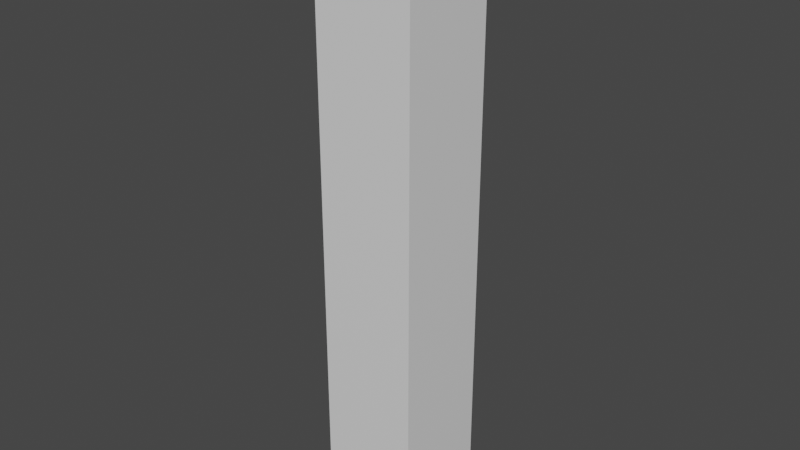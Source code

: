 # Source: zombie.blend  (saved by Blender 3.0.42; exported with 4.5.12 LTS)
import bpy
from mathutils import Matrix  # noqa: F401  (used for matrix-valued properties, if any)

bpy.ops.wm.read_factory_settings(use_empty=True)
scene = bpy.context.scene
scene.name = 'Scene'

# ---- collections
col_collection = bpy.data.collections.new('Collection'); scene.collection.children.link(col_collection)

# ---- materials (node trees are filled in below, after node groups)
mat_material = bpy.data.materials.new('Material')
mat_material.alpha_threshold = 0.0
mat_material.use_transparent_shadow = False
mat_material.line_color = (0.0, 0.0, 0.0, 1.0)

# ---- material node trees
mat_material.use_nodes = True; mat_material.node_tree.nodes.clear()
_N = mat_material.node_tree.nodes; _L = mat_material.node_tree.links
n0 = _N.new('ShaderNodeOutputMaterial'); n0.name = 'Material Output'; n0.location = (300, 300)
n1 = _N.new('ShaderNodeBsdfPrincipled'); n1.name = 'Principled BSDF'; n1.location = (10, 300)
n1.distribution = 'GGX'
n1.subsurface_method = 'RANDOM_WALK_SKIN'
n1.inputs[2].default_value = 0.4
n1.inputs[3].default_value = 1.45
n1.inputs[27].default_value = (0.0, 0.0, 0.0, 1.0)
n1.inputs[28].default_value = 1.0
_L.new(n1.outputs[0], n0.inputs[0])
n0.is_active_output = True

# ---- world
world_world = bpy.data.worlds.new('World'); scene.world = world_world
world_world.use_nodes = True; world_world.node_tree.nodes.clear()
_N = world_world.node_tree.nodes; _L = world_world.node_tree.links
n0 = _N.new('ShaderNodeOutputWorld'); n0.name = 'World Output'; n0.location = (300, 300)
n1 = _N.new('ShaderNodeBackground'); n1.name = 'Background'; n1.location = (10, 300)
n1.inputs[0].default_value = (0.05088, 0.05088, 0.05088, 1.0)
_L.new(n1.outputs[0], n0.inputs[0])
n0.is_active_output = True
world_world.color = (0.05088, 0.05088, 0.05088)
world_world.use_sun_shadow = False
world_world.sun_shadow_jitter_overblur = 0.0

# ---- meshes
me_cube = bpy.data.meshes.new('Cube')
me_cube.from_pydata([(1.0, 1.0, 1.0), (1.0, 1.0, -1.0), (1.0, -1.0, 1.0), (1.0, -1.0, -1.0), (-1.0, 1.0, 1.0), (-1.0, 1.0, -1.0), (-1.0, -1.0, 1.0), (-1.0, -1.0, -1.0), (1.0, 1.0, 0.0), (-1.0, -1.0, 0.0), (1.0, -1.0, 0.0), (-1.0, 1.0, 0.0), (-1.0, -1.0, 0.5), (1.0, 1.0, 0.5), (1.0, -1.0, 0.5), (-1.0, 1.0, 0.5), (1.0, 1.0, -0.5), (1.0, -1.0, -0.5), (-1.0, 1.0, -0.5), (-1.0, -1.0, -0.5), (-1.0, -1.0, 0.75), (1.0, 1.0, 0.75), (1.0, -1.0, 0.75), (-1.0, 1.0, 0.75), (1.0, 1.0, 0.25), (1.0, -1.0, 0.25), (-1.0, 1.0, 0.25), (-1.0, -1.0, 0.25), (-1.0, -1.0, -0.25), (1.0, 1.0, -0.25), (1.0, -1.0, -0.25), (-1.0, 1.0, -0.25), (1.0, 1.0, -0.75), (1.0, -1.0, -0.75), (-1.0, 1.0, -0.75), (-1.0, -1.0, -0.75)], [], [(0, 4, 6, 2), (22, 2, 6, 20), (20, 6, 4, 23), (5, 1, 3, 7), (21, 0, 2, 22), (23, 4, 0, 21), (31, 11, 8, 29), (29, 8, 10, 30), (28, 9, 11, 31), (30, 10, 9, 28), (26, 15, 13, 24), (24, 13, 14, 25), (27, 12, 15, 26), (25, 14, 12, 27), (33, 17, 19, 35), (35, 19, 18, 34), (32, 16, 17, 33), (34, 18, 16, 32), (15, 23, 21, 13), (13, 21, 22, 14), (12, 20, 23, 15), (14, 22, 20, 12), (10, 25, 27, 9), (9, 27, 26, 11), (8, 24, 25, 10), (11, 26, 24, 8), (17, 30, 28, 19), (19, 28, 31, 18), (16, 29, 30, 17), (18, 31, 29, 16), (5, 34, 32, 1), (1, 32, 33, 3), (7, 35, 34, 5), (3, 33, 35, 7)])
_uv = me_cube.uv_layers.new(name='UVMap')
_uv.uv.foreach_set('vector', [0.625, 0.5, 0.875, 0.5, 0.875, 0.75, 0.625, 0.75, 0.5938, 0.75, 0.625, 0.75, 0.625, 1.0, 0.5938, 1.0, 0.5938, 0.0, 0.625, 0.0, 0.625, 0.25, 0.5938, 0.25, 0.125, 0.5, 0.375, 0.5, 0.375, 0.75, 0.125, 0.75, 0.5938, 0.5, 0.625, 0.5, 0.625, 0.75, 0.5938, 0.75, 0.5938, 0.25, 0.625, 0.25, 0.625, 0.5, 0.5938, 0.5, 0.4688, 0.25, 0.5, 0.25, 0.5, 0.5, 0.4688, 0.5, 0.4688, 0.5, 0.5, 0.5, 0.5, 0.75, 0.4688, 0.75, 0.4688, 0.0, 0.5, 0.0, 0.5, 0.25, 0.4688, 0.25, 0.4688, 0.75, 0.5, 0.75, 0.5, 1.0, 0.4688, 1.0, 0.5312, 0.25, 0.5625, 0.25, 0.5625, 0.5, 0.5312, 0.5, 0.5312, 0.5, 0.5625, 0.5, 0.5625, 0.75, 0.5312, 0.75, 0.5312, 0.0, 0.5625, 0.0, 0.5625, 0.25, 0.5312, 0.25, 0.5312, 0.75, 0.5625, 0.75, 0.5625, 1.0, 0.5312, 1.0, 0.4062, 0.75, 0.4375, 0.75, 0.4375, 1.0, 0.4062, 1.0, 0.4062, 0.0, 0.4375, 0.0, 0.4375, 0.25, 0.4062, 0.25, 0.4062, 0.5, 0.4375, 0.5, 0.4375, 0.75, 0.4062, 0.75, 0.4062, 0.25, 0.4375, 0.25, 0.4375, 0.5, 0.4062, 0.5, 0.5625, 0.25, 0.5938, 0.25, 0.5938, 0.5, 0.5625, 0.5, 0.5625, 0.5, 0.5938, 0.5, 0.5938, 0.75, 0.5625, 0.75, 0.5625, 0.0, 0.5938, 0.0, 0.5938, 0.25, 0.5625, 0.25, 0.5625, 0.75, 0.5938, 0.75, 0.5938, 1.0, 0.5625, 1.0, 0.5, 0.75, 0.5312, 0.75, 0.5312, 1.0, 0.5, 1.0, 0.5, 0.0, 0.5312, 0.0, 0.5312, 0.25, 0.5, 0.25, 0.5, 0.5, 0.5312, 0.5, 0.5312, 0.75, 0.5, 0.75, 0.5, 0.25, 0.5312, 0.25, 0.5312, 0.5, 0.5, 0.5, 0.4375, 0.75, 0.4688, 0.75, 0.4688, 1.0, 0.4375, 1.0, 0.4375, 0.0, 0.4688, 0.0, 0.4688, 0.25, 0.4375, 0.25, 0.4375, 0.5, 0.4688, 0.5, 0.4688, 0.75, 0.4375, 0.75, 0.4375, 0.25, 0.4688, 0.25, 0.4688, 0.5, 0.4375, 0.5, 0.375, 0.25, 0.4062, 0.25, 0.4062, 0.5, 0.375, 0.5, 0.375, 0.5, 0.4062, 0.5, 0.4062, 0.75, 0.375, 0.75, 0.375, 0.0, 0.4062, 0.0, 0.4062, 0.25, 0.375, 0.25, 0.375, 0.75, 0.4062, 0.75, 0.4062, 1.0, 0.375, 1.0])
me_cube.materials.append(mat_material)
me_cube.use_remesh_preserve_volume = False
me_cube.use_remesh_preserve_attributes = False
me_cube.use_mirror_vertex_groups = False
me_cube.update()
arm_armature = bpy.data.armatures.new('Armature')  # bones are not reproduced

# ---- objects
ob_noodle = bpy.data.objects.new('Noodle', me_cube)
ob_armature = bpy.data.objects.new('Armature', arm_armature)

# ---- transforms, parenting, visibility, modifiers, constraints
ob_noodle.parent = ob_armature
ob_noodle.matrix_parent_inverse = Matrix(((2.991, -0.0, 0.0, -0.0), (-0.0, 2.991, -0.0, 0.0), (0.0, -0.0, 2.991, -0.0), (-0.0, 0.0, -0.0, 1.0)))
ob_noodle.location = (0.0, 0.0, 1.6)
ob_noodle.scale = (0.25, 0.25, 1.5)
ob_noodle.lock_rotations_4d = False
ob_noodle.empty_display_type = 'ARROWS'
ob_noodle.lineart.crease_threshold = 0.0
_vg = ob_noodle.vertex_groups.new(name='Base Bone')
for _i, _w in zip([1, 3, 5, 7, 32, 33, 34, 35], [0.7889, 0.7709, 0.7709, 0.7889, 0.1226, 0.1206, 0.1206, 0.1227]): _vg.add([_i], _w, 'REPLACE')
_vg = ob_noodle.vertex_groups.new(name='Bone.001')
for _i, _w in zip([1, 3, 5, 7, 16, 17, 18, 19, 28, 29, 30, 31, 32, 33, 34, 35], [0.1919, 0.2083, 0.2082, 0.1919, 0.4886, 0.4887, 0.4887, 0.4885, 0.07579, 0.07658, 0.0756, 0.0768, 0.7975, 0.7994, 0.7993, 0.7974]): _vg.add([_i], _w, 'REPLACE')
_vg = ob_noodle.vertex_groups.new(name='Bone.002')
for _i, _w in zip([16, 17, 18, 19, 28, 29, 30, 31, 32, 33, 34, 35], [0.4214, 0.4213, 0.4212, 0.4211, 0.06533, 0.06605, 0.06519, 0.06619, 0.06729, 0.06744, 0.06743, 0.06727]): _vg.add([_i], _w, 'REPLACE')
_vg = ob_noodle.vertex_groups.new(name='Bone.003')
for _i, _w in zip([8, 9, 10, 11, 16, 17, 18, 19, 24, 25, 26, 27, 28, 29, 30, 31], [0.4837, 0.484, 0.484, 0.4837, 0.07149, 0.07173, 0.07168, 0.07192, 0.03848, 0.03852, 0.03876, 0.0388, 0.7791, 0.7768, 0.7797, 0.7762]): _vg.add([_i], _w, 'REPLACE')
_vg = ob_noodle.vertex_groups.new(name='Bone.004')
for _i, _w in zip([8, 9, 10, 11, 12, 13, 14, 15, 24, 25, 26, 27, 28, 29, 30, 31], [0.4569, 0.4569, 0.457, 0.4568, 0.03339, 0.03314, 0.03313, 0.03339, 0.4545, 0.4545, 0.4544, 0.4544, 0.07089, 0.07162, 0.07072, 0.07179]): _vg.add([_i], _w, 'REPLACE')
_vg = ob_noodle.vertex_groups.new(name='Bone.005')
for _i, _w in zip([8, 9, 10, 11, 12, 13, 14, 15, 20, 21, 22, 23, 24, 25, 26, 27], [0.03375, 0.03366, 0.03341, 0.034, 0.4542, 0.4543, 0.4543, 0.4542, 0.03448, 0.03455, 0.03409, 0.03468, 0.4543, 0.4543, 0.4542, 0.4541]): _vg.add([_i], _w, 'REPLACE')
_vg = ob_noodle.vertex_groups.new(name='Bone.006')
for _i, _w in zip([0, 2, 4, 6, 12, 13, 14, 15, 20, 21, 22, 23, 24, 25, 26, 27], [0.1202, 0.1105, 0.1112, 0.1202, 0.4548, 0.4549, 0.4549, 0.4547, 0.4613, 0.4613, 0.4607, 0.4605, 0.0332, 0.03319, 0.03345, 0.03345]): _vg.add([_i], _w, 'REPLACE')
_vg = ob_noodle.vertex_groups.new(name='Bone.007')
for _i, _w in zip([0, 2, 4, 6, 12, 13, 14, 15, 20, 21, 22, 23], [0.8677, 0.8784, 0.8776, 0.8677, 0.04032, 0.04002, 0.04015, 0.04043, 0.4922, 0.4921, 0.493, 0.4929]): _vg.add([_i], _w, 'REPLACE')
_m = ob_noodle.modifiers.new('Armature', 'ARMATURE')
_m.object = ob_armature
ob_armature.location = (0.0, 0.0, 0.0)
ob_armature.scale = (0.33, 0.33, 0.33)

# ---- collection membership
col_collection.objects.link(ob_noodle)
col_collection.objects.link(ob_armature)

# ---- scene / render settings (as saved in the file)
scene.frame_start = 1; scene.frame_end = 250; scene.frame_set(1)
scene.render.engine = 'BLENDER_EEVEE_NEXT'
scene.cycles.sampling_pattern = 'TABULATED_SOBOL'
scene.cycles.use_light_tree = False
scene.view_settings.view_transform = 'Filmic'
bpy.context.view_layer.update()

# ---- added for rendering (the .blend has no active camera and no usable light): camera, sun
cam_auto = bpy.data.cameras.new('AutoCamera')
cam_auto.lens = 50.0
cam_auto.sensor_width = 36.0
cam_auto.clip_end = 1000.0
ob_auto_camera = bpy.data.objects.new('AutoCamera', cam_auto)
scene.collection.objects.link(ob_auto_camera)
ob_auto_camera.location = (2.82446, -3.39846, 3.84403)
ob_auto_camera.rotation_euler = (1.09748, -7.21219e-08, 0.694738)
scene.camera = ob_auto_camera
light_auto_sun = bpy.data.lights.new('AutoSun', 'SUN')
light_auto_sun.energy = 3.0
light_auto_sun.angle = 0.0523599
ob_auto_sun = bpy.data.objects.new('AutoSun', light_auto_sun)
scene.collection.objects.link(ob_auto_sun)
ob_auto_sun.rotation_euler = (0.872665, 0.174533, 0.523599)
bpy.context.view_layer.update()

